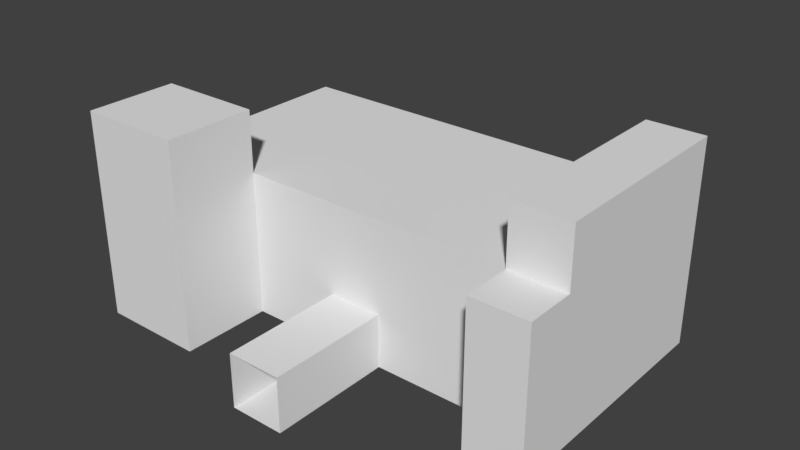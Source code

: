 # Source: Room4TwoDoor.blend  (saved by Blender 2.79.0; exported with 4.5.12 LTS)
import bpy
from mathutils import Matrix  # noqa: F401  (used for matrix-valued properties, if any)

bpy.ops.wm.read_factory_settings(use_empty=True)
scene = bpy.context.scene
scene.name = 'Scene'

# ---- collections
col_collection_1 = bpy.data.collections.new('Collection 1'); scene.collection.children.link(col_collection_1)

# ---- world
world_world = bpy.data.worlds.new('World'); scene.world = world_world
world_world.color = (0.05088, 0.05088, 0.05088)
world_world.use_sun_shadow = False
world_world.sun_shadow_jitter_overblur = 0.0
world_world.cycles.sampling_method = 'MANUAL'

# ---- meshes
me_cube_001 = bpy.data.meshes.new('Cube.001')
me_cube_001.from_pydata([(-1.0, -1.0, -1.0), (-1.0, -1.0, 1.0), (-1.0, 1.0, -1.0), (-1.0, 1.0, 1.0), (1.0, -1.0, -1.0), (1.0, -1.0, 1.0), (1.0, 1.0, -1.0), (1.0, 1.0, 1.0), (-1.0, -8.598, -1.0), (-1.0, -8.598, 1.0), (1.0, -8.598, 1.0), (1.0, -8.598, -1.0), (5.745, -1.0, 1.0), (5.745, -1.0, -1.0), (5.745, -8.598, 1.0), (5.745, -8.598, -1.0), (7.858, -1.0, 1.0), (7.858, -1.0, -1.0), (7.858, -8.598, 1.0), (7.858, -8.598, -1.0), (5.745, -10.44, 1.0), (5.745, -10.44, -1.0), (7.858, -10.44, 1.0), (7.858, -10.44, -1.0), (-4.441, -1.0, -1.0), (-4.441, -1.0, 1.0), (-4.441, -8.598, -1.0), (-4.441, -8.598, 1.0), (-8.3, -1.0, -1.0), (-8.3, -1.0, 1.0), (-8.3, -8.598, -1.0), (-8.3, -8.598, 1.0), (-4.441, -11.95, -1.0), (-4.441, -11.95, 1.0), (-8.3, -11.95, -1.0), (-8.3, -11.95, 1.0), (1.0, -1.0, 4.368), (-1.0, -1.0, 4.368), (1.0, -8.598, 4.368), (-1.0, -8.598, 4.368), (5.745, -8.598, 4.368), (5.745, -1.0, 4.368), (7.858, -8.598, 4.368), (7.858, -1.0, 4.368), (5.745, -10.44, 4.368), (7.858, -10.44, 4.368), (-4.441, -8.598, 4.368), (-4.441, -1.0, 4.368), (-8.3, -8.598, 4.368), (-8.3, -1.0, 4.368), (-4.441, -11.95, 4.368), (-8.3, -11.95, 4.368), (-4.441, -8.598, 6.618), (-8.3, -8.598, 6.618), (-4.441, -11.95, 6.618), (-8.3, -11.95, 6.618), (5.745, -8.598, 6.544), (5.745, -1.0, 6.544), (7.858, -8.598, 6.544), (7.858, -1.0, 6.544), (-1.0, -13.12, -1.0), (-1.0, -13.12, 1.0), (1.0, -13.12, 1.0), (1.0, -13.12, -1.0)], [], [(0, 1, 3, 2), (9, 8, 60, 61), (6, 7, 5, 4), (1, 0, 24, 25), (2, 6, 4, 0), (7, 3, 1, 5), (0, 4, 11, 8), (33, 27, 46, 50), (1, 25, 47, 37), (5, 1, 37, 36), (10, 11, 15, 14), (4, 5, 12, 13), (11, 4, 13, 15), (17, 16, 18, 19), (15, 19, 23, 21), (15, 13, 17, 19), (13, 12, 16, 17), (20, 21, 23, 22), (14, 15, 21, 20), (16, 12, 41, 43), (19, 18, 22, 23), (26, 27, 33, 32), (8, 9, 27, 26), (29, 31, 48, 49), (0, 8, 26, 24), (29, 28, 30, 31), (24, 26, 30, 28), (25, 24, 28, 29), (12, 5, 36, 41), (32, 33, 35, 34), (35, 33, 50, 51), (30, 26, 32, 34), (31, 30, 34, 35), (36, 37, 39, 38), (36, 38, 40, 41), (40, 42, 58, 56), (42, 40, 44, 45), (39, 37, 47, 46), (46, 47, 49, 48), (48, 51, 55, 53), (14, 20, 44, 40), (27, 9, 39, 46), (22, 18, 42, 45), (31, 35, 51, 48), (25, 29, 49, 47), (9, 10, 38, 39), (20, 22, 45, 44), (18, 16, 43, 42), (10, 14, 40, 38), (52, 53, 55, 54), (51, 50, 54, 55), (46, 48, 53, 52), (50, 46, 52, 54), (57, 56, 58, 59), (41, 40, 56, 57), (43, 41, 57, 59), (42, 43, 59, 58), (10, 9, 61, 62), (11, 10, 62, 63), (8, 11, 63, 60)])
me_cube_001.use_remesh_preserve_volume = False
me_cube_001.use_remesh_preserve_attributes = False
me_cube_001.use_mirror_vertex_groups = False
me_cube_001.update()

# ---- objects
ob_cube = bpy.data.objects.new('Cube', me_cube_001)

# ---- transforms, parenting, visibility, modifiers, constraints
ob_cube.location = (0.0, 3.576, 0.0)
ob_cube.lineart.crease_threshold = 0.0

# ---- collection membership
col_collection_1.objects.link(ob_cube)

# ---- scene / render settings (as saved in the file)
scene.frame_start = 1; scene.frame_end = 250; scene.frame_set(1)
scene.render.engine = 'BLENDER_EEVEE_NEXT'
scene.render.resolution_percentage = 50
scene.render.dither_intensity = 0.0
scene.cycles.use_denoising = False
scene.cycles.samples = 128
scene.cycles.sampling_pattern = 'TABULATED_SOBOL'
scene.cycles.use_adaptive_sampling = False
scene.cycles.use_light_tree = False
scene.cycles.blur_glossy = 0.0
scene.cycles.sample_clamp_indirect = 0.0
scene.view_settings.view_transform = 'Standard'
bpy.context.view_layer.update()

# ---- added for rendering (the .blend has no active camera and no usable light): camera, sun
cam_auto = bpy.data.cameras.new('AutoCamera')
cam_auto.lens = 50.0
cam_auto.sensor_width = 36.0
cam_auto.clip_end = 1000.0
ob_auto_camera = bpy.data.objects.new('AutoCamera', cam_auto)
scene.collection.objects.link(ob_auto_camera)
ob_auto_camera.location = (20.844, -27.759, 19.6605)
ob_auto_camera.rotation_euler = (1.09748, -7.21219e-08, 0.694738)
scene.camera = ob_auto_camera
light_auto_sun = bpy.data.lights.new('AutoSun', 'SUN')
light_auto_sun.energy = 3.0
light_auto_sun.angle = 0.0523599
ob_auto_sun = bpy.data.objects.new('AutoSun', light_auto_sun)
scene.collection.objects.link(ob_auto_sun)
ob_auto_sun.rotation_euler = (0.872665, 0.174533, 0.523599)
bpy.context.view_layer.update()
